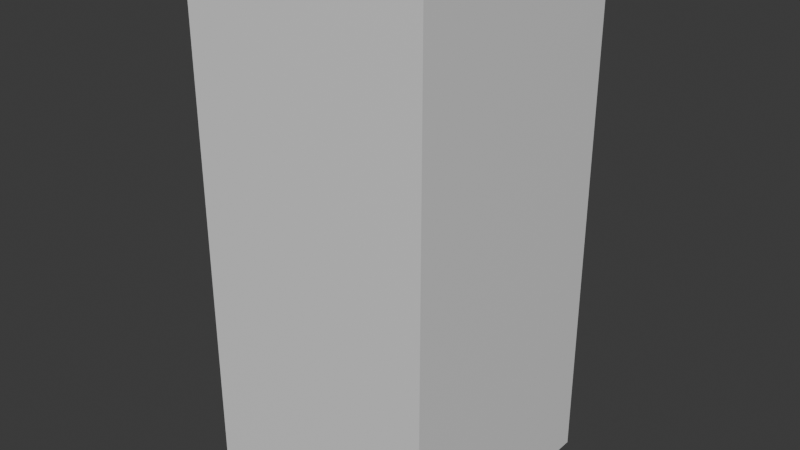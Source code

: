 # Source: computer.blend  (saved by Blender 5.2.44; exported with 4.5.12 LTS)
import bpy
from mathutils import Matrix  # noqa: F401  (used for matrix-valued properties, if any)

bpy.ops.wm.read_factory_settings(use_empty=True)
scene = bpy.context.scene
scene.name = 'Scene'

# ---- collections
col_collection = bpy.data.collections.new('Collection'); scene.collection.children.link(col_collection)

# ---- materials (node trees are filled in below, after node groups)
mat_material = bpy.data.materials.new('Material')
mat_material.alpha_threshold = 0.0
mat_material.use_backface_culling_lightprobe_volume = False
mat_material.roughness = 0.5
mat_material.line_color = (0.0, 0.0, 0.0, 1.0)

# ---- material node trees
mat_material.use_nodes = True; mat_material.node_tree.nodes.clear()
_N = mat_material.node_tree.nodes; _L = mat_material.node_tree.links
n0 = _N.new('ShaderNodeOutputMaterial'); n0.name = 'Material Output'; n0.location = (200, 100)
n1 = _N.new('ShaderNodeBsdfPrincipled'); n1.name = 'Principled BSDF'; n1.location = (-200, 100)
n1.inputs[10].default_value = 0.005
_L.new(n1.outputs[0], n0.inputs[0])
n0.is_active_output = True

# ---- world
world_world = bpy.data.worlds.new('World'); scene.world = world_world
world_world.use_nodes = True; world_world.node_tree.nodes.clear()
_N = world_world.node_tree.nodes; _L = world_world.node_tree.links
n0 = _N.new('ShaderNodeOutputWorld'); n0.name = 'World Output'; n0.location = (200, 100)
n1 = _N.new('ShaderNodeBackground'); n1.name = 'Background'; n1.location = (-200, 100)
n1.inputs[0].default_value = (0.05088, 0.05088, 0.05088, 1.0)
_L.new(n1.outputs[0], n0.inputs[0])
n0.is_active_output = True
world_world.color = (0.05088, 0.05088, 0.05088)
world_world.sun_shadow_jitter_overblur = 0.0

# ---- meshes
me_cube = bpy.data.meshes.new('Cube')
me_cube.from_pydata([(4.035, 4.035, 16.12), (4.035, 4.035, -0.9701), (4.035, -4.035, 16.12), (4.035, -4.035, -0.9701), (-4.035, 4.035, 16.12), (-4.035, 4.035, -0.9701), (-4.035, -4.035, 16.12), (-4.035, -4.035, -0.9701)], [], [(0, 4, 6, 2), (3, 2, 6, 7), (7, 6, 4, 5), (5, 1, 3, 7), (1, 0, 2, 3)])
_uv = me_cube.uv_layers.new(name='UVMap')
_uv.uv.foreach_set('vector', [0.625, 0.5, 0.875, 0.5, 0.875, 0.75, 0.625, 0.75, 0.375, 0.75, 0.625, 0.75, 0.625, 1.0, 0.375, 1.0, 0.375, 0.0, 0.625, 0.0, 0.625, 0.25, 0.375, 0.25, 0.125, 0.5, 0.375, 0.5, 0.375, 0.75, 0.125, 0.75, 0.375, 0.5, 0.625, 0.5, 0.625, 0.75, 0.375, 0.75])
me_cube.materials.append(mat_material)
me_cube.use_mirror_vertex_groups = False
me_cube.update()
me_cube_001 = bpy.data.meshes.new('Cube.001')
me_cube_001.from_pydata([(3.765, 24.47, 2.14), (3.765, 24.47, 0.1398), (3.765, 18.05, 2.14), (3.765, 18.05, 0.1398), (-3.765, 24.47, 2.14), (-3.765, 24.47, 0.1398), (-3.765, 18.05, 2.14), (-3.765, 18.05, 0.1398)], [], [(7, 3, 1, 5), (1, 0, 4, 5), (2, 6, 4, 0), (6, 7, 5, 4), (3, 7, 6, 2), (0, 1, 3, 2)])
_uv = me_cube_001.uv_layers.new(name='UVMap')
_uv.uv.foreach_set('vector', [0.0, 0.0, 0.0, 0.0, 0.0, 0.0, 0.0, 0.0, 0.0, 0.0, 0.0, 0.0, 0.0, 0.0, 0.0, 0.0, 0.0, 0.0, 0.0, 0.0, 0.0, 0.0, 0.0, 0.0, 0.0, 0.0, 0.0, 0.0, 0.0, 0.0, 0.0, 0.0, 0.0, 0.0, 0.0, 0.0, 0.0, 0.0, 0.0, 0.0, 0.0, 0.0, 0.0, 0.0, 0.0, 0.0, 0.0, 0.0])
me_cube_001.materials.append(mat_material)
me_cube_001.use_mirror_vertex_groups = False
me_cube_001.update()

# ---- objects
ob_case = bpy.data.objects.new('Case', me_cube)
ob_server_3 = bpy.data.objects.new('Server 3', me_cube_001)
ob_server_2 = bpy.data.objects.new('Server 2', me_cube_001)
ob_server_1 = bpy.data.objects.new('Server 1', me_cube_001)
ob_server_0 = bpy.data.objects.new('Server 0', me_cube_001)

# ---- transforms, parenting, visibility, modifiers, constraints
ob_case.location = (0.0, 0.0, 1.0)
ob_case.lock_rotations_4d = False
ob_case.empty_display_type = 'ARROWS'
ob_case.lineart.crease_threshold = 0.0
ob_server_3.location = (0.0, -20.93, 5.893)
ob_server_3.lock_rotations_4d = False
ob_server_3.empty_display_type = 'ARROWS'
ob_server_3.lineart.crease_threshold = 0.0
ob_server_2.location = (0.0, -20.93, 8.548)
ob_server_2.lock_rotations_4d = False
ob_server_2.empty_display_type = 'ARROWS'
ob_server_2.lineart.crease_threshold = 0.0
ob_server_1.location = (0.0, -20.93, 11.2)
ob_server_1.lock_rotations_4d = False
ob_server_1.empty_display_type = 'ARROWS'
ob_server_1.lineart.crease_threshold = 0.0
ob_server_0.location = (0.0, -20.93, 13.86)
ob_server_0.lock_rotations_4d = False
ob_server_0.empty_display_type = 'ARROWS'
ob_server_0.lineart.crease_threshold = 0.0

# ---- collection membership
col_collection.objects.link(ob_case)
col_collection.objects.link(ob_server_3)
col_collection.objects.link(ob_server_2)
col_collection.objects.link(ob_server_1)
col_collection.objects.link(ob_server_0)

# ---- scene / render settings (as saved in the file)
scene.frame_start = 1; scene.frame_end = 250; scene.frame_set(1)
scene.render.engine = 'BLENDER_EEVEE_NEXT'
scene.render.bake_bias = 0.0
scene.render.bake_samples = 0
scene.render.compositor_device = 'GPU'
scene.eevee.use_volume_custom_range = False
scene.eevee.fast_gi_thickness_near = 0.1
scene.eevee.fast_gi_thickness_far = 0.0
scene.eevee.ray_tracing_options.screen_trace_thickness = 0.1
bpy.context.view_layer.update()

# ---- added for rendering (the .blend has no active camera and no usable light): camera, sun
cam_auto = bpy.data.cameras.new('AutoCamera')
cam_auto.lens = 50.0
cam_auto.sensor_width = 36.0
cam_auto.clip_end = 1000.0
ob_auto_camera = bpy.data.objects.new('AutoCamera', cam_auto)
scene.collection.objects.link(ob_auto_camera)
ob_auto_camera.location = (19.0143, -22.8171, 23.7863)
ob_auto_camera.rotation_euler = (1.09748, -7.21219e-08, 0.694738)
scene.camera = ob_auto_camera
light_auto_sun = bpy.data.lights.new('AutoSun', 'SUN')
light_auto_sun.energy = 3.0
light_auto_sun.angle = 0.0523599
ob_auto_sun = bpy.data.objects.new('AutoSun', light_auto_sun)
scene.collection.objects.link(ob_auto_sun)
ob_auto_sun.rotation_euler = (0.872665, 0.174533, 0.523599)
bpy.context.view_layer.update()
